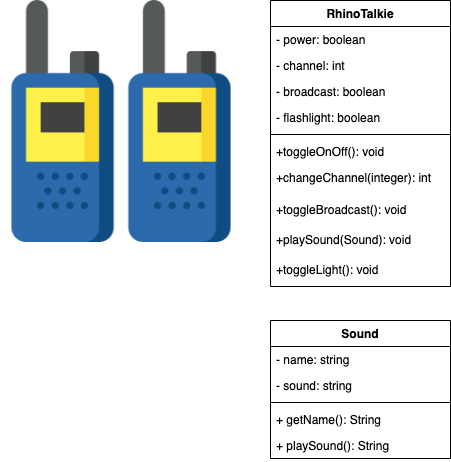

The diagram above was exported from draw.io. Its source (the exported page's mxGraphModel, read from the mxfile embedded in the PNG):
<mxGraphModel dx="1186" dy="796" grid="1" gridSize="10" guides="1" tooltips="1" connect="1" arrows="1" fold="1" page="1" pageScale="1" pageWidth="850" pageHeight="1100" math="0" shadow="0">
  <root>
    <mxCell id="0" />
    <mxCell id="1" parent="0" />
    <mxCell id="5xHtlKKNlhJ92i_Kuw0h-1" value="" style="shape=image;verticalLabelPosition=bottom;labelBackgroundColor=#ffffff;verticalAlign=top;aspect=fixed;imageAspect=0;image=data:image/png,(base64 omitted: 19492 chars);" parent="1" vertex="1">
      <mxGeometry x="40" y="40" width="242" height="242" as="geometry" />
    </mxCell>
    <mxCell id="5xHtlKKNlhJ92i_Kuw0h-2" value="RhinoTalkie" style="swimlane;fontStyle=1;align=center;verticalAlign=top;childLayout=stackLayout;horizontal=1;startSize=26;horizontalStack=0;resizeParent=1;resizeParentMax=0;resizeLast=0;collapsible=1;marginBottom=0;" parent="1" vertex="1">
      <mxGeometry x="310" y="40" width="180" height="286" as="geometry" />
    </mxCell>
    <mxCell id="5xHtlKKNlhJ92i_Kuw0h-3" value="- power: boolean" style="text;strokeColor=none;fillColor=none;align=left;verticalAlign=top;spacingLeft=4;spacingRight=4;overflow=hidden;rotatable=0;points=[[0,0.5],[1,0.5]];portConstraint=eastwest;" parent="5xHtlKKNlhJ92i_Kuw0h-2" vertex="1">
      <mxGeometry y="26" width="180" height="26" as="geometry" />
    </mxCell>
    <mxCell id="5xHtlKKNlhJ92i_Kuw0h-6" value="- channel: int" style="text;strokeColor=none;fillColor=none;align=left;verticalAlign=top;spacingLeft=4;spacingRight=4;overflow=hidden;rotatable=0;points=[[0,0.5],[1,0.5]];portConstraint=eastwest;" parent="5xHtlKKNlhJ92i_Kuw0h-2" vertex="1">
      <mxGeometry y="52" width="180" height="26" as="geometry" />
    </mxCell>
    <mxCell id="5xHtlKKNlhJ92i_Kuw0h-8" value="- broadcast: boolean" style="text;strokeColor=none;fillColor=none;align=left;verticalAlign=top;spacingLeft=4;spacingRight=4;overflow=hidden;rotatable=0;points=[[0,0.5],[1,0.5]];portConstraint=eastwest;" parent="5xHtlKKNlhJ92i_Kuw0h-2" vertex="1">
      <mxGeometry y="78" width="180" height="26" as="geometry" />
    </mxCell>
    <mxCell id="5xHtlKKNlhJ92i_Kuw0h-18" value="- flashlight: boolean" style="text;strokeColor=none;fillColor=none;align=left;verticalAlign=top;spacingLeft=4;spacingRight=4;overflow=hidden;rotatable=0;points=[[0,0.5],[1,0.5]];portConstraint=eastwest;" parent="5xHtlKKNlhJ92i_Kuw0h-2" vertex="1">
      <mxGeometry y="104" width="180" height="26" as="geometry" />
    </mxCell>
    <mxCell id="5xHtlKKNlhJ92i_Kuw0h-4" value="" style="line;strokeWidth=1;fillColor=none;align=left;verticalAlign=middle;spacingTop=-1;spacingLeft=3;spacingRight=3;rotatable=0;labelPosition=right;points=[];portConstraint=eastwest;" parent="5xHtlKKNlhJ92i_Kuw0h-2" vertex="1">
      <mxGeometry y="130" width="180" height="8" as="geometry" />
    </mxCell>
    <mxCell id="5xHtlKKNlhJ92i_Kuw0h-5" value="+toggleOnOff(): void" style="text;strokeColor=none;fillColor=none;align=left;verticalAlign=top;spacingLeft=4;spacingRight=4;overflow=hidden;rotatable=0;points=[[0,0.5],[1,0.5]];portConstraint=eastwest;" parent="5xHtlKKNlhJ92i_Kuw0h-2" vertex="1">
      <mxGeometry y="138" width="180" height="26" as="geometry" />
    </mxCell>
    <mxCell id="5xHtlKKNlhJ92i_Kuw0h-7" value="+changeChannel(integer): int" style="text;strokeColor=none;fillColor=none;align=left;verticalAlign=top;spacingLeft=4;spacingRight=4;overflow=hidden;rotatable=0;points=[[0,0.5],[1,0.5]];portConstraint=eastwest;" parent="5xHtlKKNlhJ92i_Kuw0h-2" vertex="1">
      <mxGeometry y="164" width="180" height="32" as="geometry" />
    </mxCell>
    <mxCell id="5xHtlKKNlhJ92i_Kuw0h-9" value="+toggleBroadcast(): void" style="text;strokeColor=none;fillColor=none;align=left;verticalAlign=top;spacingLeft=4;spacingRight=4;overflow=hidden;rotatable=0;points=[[0,0.5],[1,0.5]];portConstraint=eastwest;" parent="5xHtlKKNlhJ92i_Kuw0h-2" vertex="1">
      <mxGeometry y="196" width="180" height="30" as="geometry" />
    </mxCell>
    <mxCell id="5xHtlKKNlhJ92i_Kuw0h-17" value="+playSound(Sound): void" style="text;strokeColor=none;fillColor=none;align=left;verticalAlign=top;spacingLeft=4;spacingRight=4;overflow=hidden;rotatable=0;points=[[0,0.5],[1,0.5]];portConstraint=eastwest;" parent="5xHtlKKNlhJ92i_Kuw0h-2" vertex="1">
      <mxGeometry y="226" width="180" height="30" as="geometry" />
    </mxCell>
    <mxCell id="wM9UVveWWxXby_F4PbKK-5" value="+toggleLight(): void" style="text;strokeColor=none;fillColor=none;align=left;verticalAlign=top;spacingLeft=4;spacingRight=4;overflow=hidden;rotatable=0;points=[[0,0.5],[1,0.5]];portConstraint=eastwest;" parent="5xHtlKKNlhJ92i_Kuw0h-2" vertex="1">
      <mxGeometry y="256" width="180" height="30" as="geometry" />
    </mxCell>
    <mxCell id="5xHtlKKNlhJ92i_Kuw0h-11" value="Sound" style="swimlane;fontStyle=1;align=center;verticalAlign=top;childLayout=stackLayout;horizontal=1;startSize=26;horizontalStack=0;resizeParent=1;resizeParentMax=0;resizeLast=0;collapsible=1;marginBottom=0;" parent="1" vertex="1">
      <mxGeometry x="310" y="360" width="180" height="138" as="geometry" />
    </mxCell>
    <mxCell id="5xHtlKKNlhJ92i_Kuw0h-12" value="- name: string" style="text;strokeColor=none;fillColor=none;align=left;verticalAlign=top;spacingLeft=4;spacingRight=4;overflow=hidden;rotatable=0;points=[[0,0.5],[1,0.5]];portConstraint=eastwest;" parent="5xHtlKKNlhJ92i_Kuw0h-11" vertex="1">
      <mxGeometry y="26" width="180" height="26" as="geometry" />
    </mxCell>
    <mxCell id="5xHtlKKNlhJ92i_Kuw0h-15" value="- sound: string" style="text;strokeColor=none;fillColor=none;align=left;verticalAlign=top;spacingLeft=4;spacingRight=4;overflow=hidden;rotatable=0;points=[[0,0.5],[1,0.5]];portConstraint=eastwest;" parent="5xHtlKKNlhJ92i_Kuw0h-11" vertex="1">
      <mxGeometry y="52" width="180" height="26" as="geometry" />
    </mxCell>
    <mxCell id="5xHtlKKNlhJ92i_Kuw0h-13" value="" style="line;strokeWidth=1;fillColor=none;align=left;verticalAlign=middle;spacingTop=-1;spacingLeft=3;spacingRight=3;rotatable=0;labelPosition=right;points=[];portConstraint=eastwest;" parent="5xHtlKKNlhJ92i_Kuw0h-11" vertex="1">
      <mxGeometry y="78" width="180" height="8" as="geometry" />
    </mxCell>
    <mxCell id="5xHtlKKNlhJ92i_Kuw0h-14" value="+ getName(): String" style="text;strokeColor=none;fillColor=none;align=left;verticalAlign=top;spacingLeft=4;spacingRight=4;overflow=hidden;rotatable=0;points=[[0,0.5],[1,0.5]];portConstraint=eastwest;" parent="5xHtlKKNlhJ92i_Kuw0h-11" vertex="1">
      <mxGeometry y="86" width="180" height="26" as="geometry" />
    </mxCell>
    <mxCell id="5xHtlKKNlhJ92i_Kuw0h-16" value="+ playSound(): String" style="text;strokeColor=none;fillColor=none;align=left;verticalAlign=top;spacingLeft=4;spacingRight=4;overflow=hidden;rotatable=0;points=[[0,0.5],[1,0.5]];portConstraint=eastwest;" parent="5xHtlKKNlhJ92i_Kuw0h-11" vertex="1">
      <mxGeometry y="112" width="180" height="26" as="geometry" />
    </mxCell>
  </root>
</mxGraphModel>